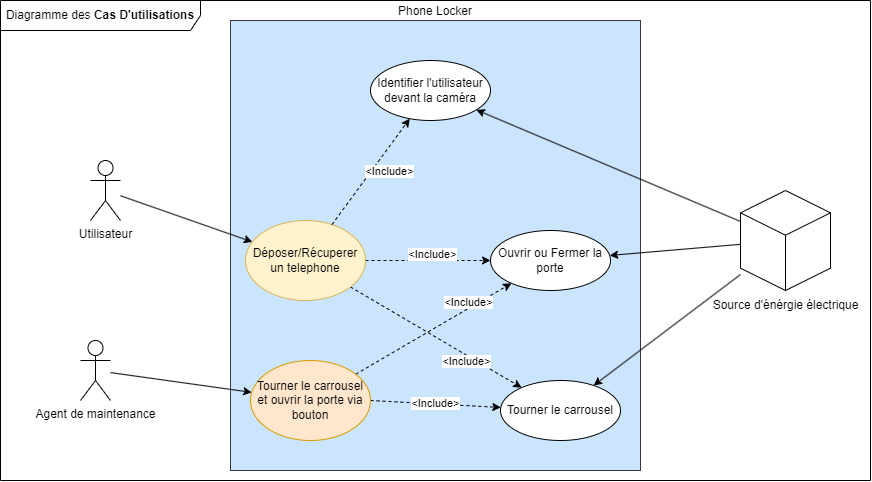

The diagram above was exported from draw.io. Its source (the exported page's mxGraphModel, read from the mxfile embedded in the PNG):
<mxGraphModel dx="981" dy="581" grid="1" gridSize="10" guides="1" tooltips="1" connect="1" arrows="1" fold="1" page="1" pageScale="1" pageWidth="827" pageHeight="1169" math="0" shadow="0">
  <root>
    <mxCell id="0" />
    <mxCell id="1" parent="0" />
    <mxCell id="Hdr_iu55po0VwMyx8aE2-31" value="Diagramme des &lt;b&gt;Cas D'utilisations&lt;/b&gt;" style="shape=umlFrame;whiteSpace=wrap;html=1;width=200;height=30;" parent="1" vertex="1">
      <mxGeometry x="130" y="60" width="870" height="480" as="geometry" />
    </mxCell>
    <mxCell id="Hdr_iu55po0VwMyx8aE2-1" value="Phone Locker" style="whiteSpace=wrap;html=1;align=center;horizontal=1;labelPosition=center;verticalLabelPosition=top;verticalAlign=bottom;fillColor=#cce5ff;strokeColor=#36393d;" parent="1" vertex="1">
      <mxGeometry x="360" y="80" width="410" height="450" as="geometry" />
    </mxCell>
    <mxCell id="Hdr_iu55po0VwMyx8aE2-14" style="edgeStyle=none;rounded=0;orthogonalLoop=1;jettySize=auto;html=1;" parent="1" source="Hdr_iu55po0VwMyx8aE2-2" target="Hdr_iu55po0VwMyx8aE2-3" edge="1">
      <mxGeometry relative="1" as="geometry" />
    </mxCell>
    <mxCell id="Hdr_iu55po0VwMyx8aE2-2" value="Utilisateur" style="shape=umlActor;verticalLabelPosition=bottom;verticalAlign=top;html=1;outlineConnect=0;" parent="1" vertex="1">
      <mxGeometry x="220" y="220" width="30" height="60" as="geometry" />
    </mxCell>
    <mxCell id="Hdr_iu55po0VwMyx8aE2-11" value="&amp;lt;Include&amp;gt;" style="edgeStyle=none;rounded=0;orthogonalLoop=1;jettySize=auto;html=1;dashed=1;" parent="1" source="Hdr_iu55po0VwMyx8aE2-3" target="Hdr_iu55po0VwMyx8aE2-10" edge="1">
      <mxGeometry x="0.3893" y="-5" relative="1" as="geometry">
        <mxPoint as="offset" />
      </mxGeometry>
    </mxCell>
    <mxCell id="Hdr_iu55po0VwMyx8aE2-16" value="" style="edgeStyle=none;rounded=0;orthogonalLoop=1;jettySize=auto;html=1;dashed=1;" parent="1" source="Hdr_iu55po0VwMyx8aE2-3" target="Hdr_iu55po0VwMyx8aE2-15" edge="1">
      <mxGeometry relative="1" as="geometry" />
    </mxCell>
    <mxCell id="Hdr_iu55po0VwMyx8aE2-17" value="&amp;lt;Include&amp;gt;" style="edgeLabel;html=1;align=center;verticalAlign=middle;resizable=0;points=[];" parent="Hdr_iu55po0VwMyx8aE2-16" vertex="1" connectable="0">
      <mxGeometry x="0.4455" relative="1" as="geometry">
        <mxPoint x="-24" y="-6" as="offset" />
      </mxGeometry>
    </mxCell>
    <mxCell id="Hdr_iu55po0VwMyx8aE2-3" value="Déposer/Récuperer un telephone" style="ellipse;whiteSpace=wrap;html=1;fillColor=#fff2cc;strokeColor=#d6b656;" parent="1" vertex="1">
      <mxGeometry x="375" y="280" width="120" height="80" as="geometry" />
    </mxCell>
    <mxCell id="Hdr_iu55po0VwMyx8aE2-12" style="edgeStyle=none;rounded=0;orthogonalLoop=1;jettySize=auto;html=1;dashed=1;" parent="1" source="Hdr_iu55po0VwMyx8aE2-3" target="Hdr_iu55po0VwMyx8aE2-5" edge="1">
      <mxGeometry relative="1" as="geometry">
        <mxPoint x="400" y="249.66" as="sourcePoint" />
        <mxPoint x="490" y="249.66" as="targetPoint" />
      </mxGeometry>
    </mxCell>
    <mxCell id="Hdr_iu55po0VwMyx8aE2-13" value="&amp;lt;Include&amp;gt;" style="edgeLabel;html=1;align=center;verticalAlign=middle;resizable=0;points=[];" parent="Hdr_iu55po0VwMyx8aE2-12" vertex="1" connectable="0">
      <mxGeometry x="-0.2142" y="1" relative="1" as="geometry">
        <mxPoint x="27" y="-11" as="offset" />
      </mxGeometry>
    </mxCell>
    <mxCell id="Hdr_iu55po0VwMyx8aE2-5" value="Identifier l'utilisateur devant la caméra" style="ellipse;whiteSpace=wrap;html=1;" parent="1" vertex="1">
      <mxGeometry x="500" y="120" width="120" height="60" as="geometry" />
    </mxCell>
    <mxCell id="Hdr_iu55po0VwMyx8aE2-26" style="edgeStyle=none;rounded=0;orthogonalLoop=1;jettySize=auto;html=1;" parent="1" source="Hdr_iu55po0VwMyx8aE2-7" target="Hdr_iu55po0VwMyx8aE2-15" edge="1">
      <mxGeometry relative="1" as="geometry" />
    </mxCell>
    <mxCell id="Hdr_iu55po0VwMyx8aE2-27" style="edgeStyle=none;rounded=0;orthogonalLoop=1;jettySize=auto;html=1;" parent="1" source="Hdr_iu55po0VwMyx8aE2-7" target="Hdr_iu55po0VwMyx8aE2-10" edge="1">
      <mxGeometry relative="1" as="geometry" />
    </mxCell>
    <mxCell id="Hdr_iu55po0VwMyx8aE2-28" style="edgeStyle=none;rounded=0;orthogonalLoop=1;jettySize=auto;html=1;" parent="1" source="Hdr_iu55po0VwMyx8aE2-7" target="Hdr_iu55po0VwMyx8aE2-5" edge="1">
      <mxGeometry relative="1" as="geometry" />
    </mxCell>
    <mxCell id="Hdr_iu55po0VwMyx8aE2-7" value="" style="html=1;whiteSpace=wrap;shape=isoCube2;backgroundOutline=1;isoAngle=15.500000000000027;" parent="1" vertex="1">
      <mxGeometry x="870" y="250" width="90" height="100" as="geometry" />
    </mxCell>
    <mxCell id="Hdr_iu55po0VwMyx8aE2-8" value="Source d'énérgie électrique" style="text;html=1;align=center;verticalAlign=middle;resizable=0;points=[];autosize=1;strokeColor=none;fillColor=none;" parent="1" vertex="1">
      <mxGeometry x="830" y="350" width="170" height="30" as="geometry" />
    </mxCell>
    <mxCell id="Hdr_iu55po0VwMyx8aE2-10" value="Tourner le carrousel" style="ellipse;whiteSpace=wrap;html=1;" parent="1" vertex="1">
      <mxGeometry x="630" y="440" width="120" height="60" as="geometry" />
    </mxCell>
    <mxCell id="Hdr_iu55po0VwMyx8aE2-15" value="Ouvrir ou Fermer la porte" style="ellipse;whiteSpace=wrap;html=1;" parent="1" vertex="1">
      <mxGeometry x="620" y="290" width="120" height="60" as="geometry" />
    </mxCell>
    <mxCell id="Hdr_iu55po0VwMyx8aE2-24" value="&amp;lt;Include&amp;gt;" style="edgeStyle=none;rounded=0;orthogonalLoop=1;jettySize=auto;html=1;exitX=1;exitY=0.5;exitDx=0;exitDy=0;dashed=1;" parent="1" source="Hdr_iu55po0VwMyx8aE2-18" target="Hdr_iu55po0VwMyx8aE2-10" edge="1">
      <mxGeometry relative="1" as="geometry" />
    </mxCell>
    <mxCell id="Hdr_iu55po0VwMyx8aE2-25" value="&amp;lt;Include&amp;gt;" style="edgeStyle=none;rounded=0;orthogonalLoop=1;jettySize=auto;html=1;dashed=1;" parent="1" source="Hdr_iu55po0VwMyx8aE2-18" target="Hdr_iu55po0VwMyx8aE2-15" edge="1">
      <mxGeometry x="0.4739" y="5" relative="1" as="geometry">
        <mxPoint as="offset" />
      </mxGeometry>
    </mxCell>
    <mxCell id="Hdr_iu55po0VwMyx8aE2-18" value="Tourner le carrousel et ouvrir la porte via bouton" style="ellipse;whiteSpace=wrap;html=1;fillColor=#ffe6cc;strokeColor=#d79b00;" parent="1" vertex="1">
      <mxGeometry x="380" y="420" width="120" height="80" as="geometry" />
    </mxCell>
    <mxCell id="Hdr_iu55po0VwMyx8aE2-20" style="edgeStyle=none;rounded=0;orthogonalLoop=1;jettySize=auto;html=1;" parent="1" source="Hdr_iu55po0VwMyx8aE2-19" target="Hdr_iu55po0VwMyx8aE2-18" edge="1">
      <mxGeometry relative="1" as="geometry" />
    </mxCell>
    <mxCell id="Hdr_iu55po0VwMyx8aE2-19" value="Agent de maintenance" style="shape=umlActor;verticalLabelPosition=bottom;verticalAlign=top;html=1;outlineConnect=0;" parent="1" vertex="1">
      <mxGeometry x="210" y="400" width="30" height="60" as="geometry" />
    </mxCell>
  </root>
</mxGraphModel>